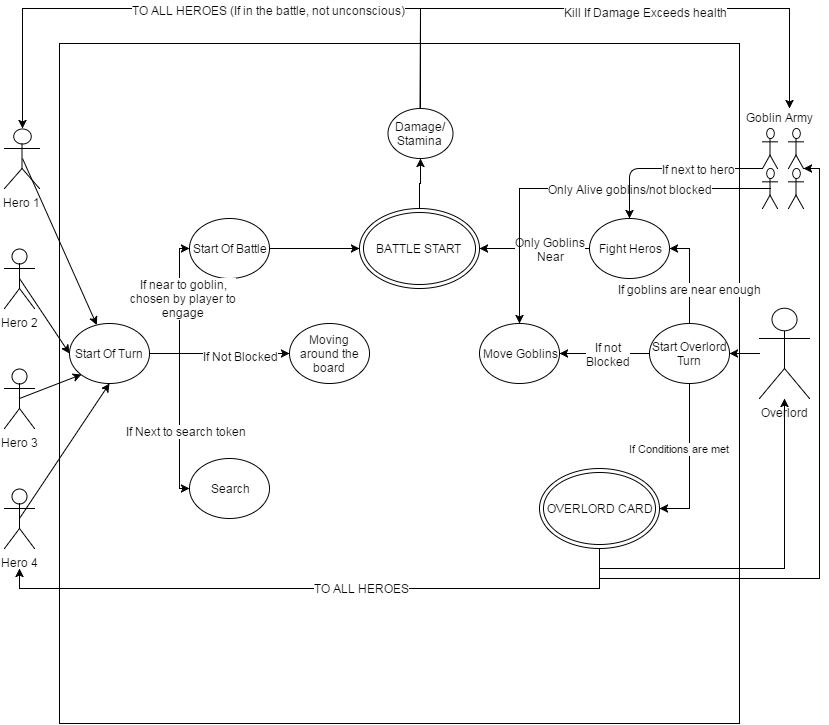

The diagram above was exported from draw.io. Its source (the exported page's mxGraphModel, read from the mxfile embedded in the PNG):
<mxGraphModel dx="1430" dy="720" grid="1" gridSize="10" guides="1" tooltips="1" connect="1" arrows="1" fold="1" page="1" pageScale="1" pageWidth="850" pageHeight="1100" background="#ffffff" math="0" shadow="0">
  <root>
    <mxCell id="0" />
    <mxCell id="1" parent="0" />
    <mxCell id="30ec579164e1487d-3" value="" style="whiteSpace=wrap;html=1;aspect=fixed;" parent="1" vertex="1">
      <mxGeometry x="80" y="75" width="680" height="680" as="geometry" />
    </mxCell>
    <mxCell id="30ec579164e1487d-4" value="Hero 1" style="shape=umlActor;verticalLabelPosition=bottom;labelBackgroundColor=#ffffff;verticalAlign=top;html=1;" parent="1" vertex="1">
      <mxGeometry x="25" y="160" width="35" height="60" as="geometry" />
    </mxCell>
    <mxCell id="30ec579164e1487d-5" value="Hero 2" style="shape=umlActor;verticalLabelPosition=bottom;labelBackgroundColor=#ffffff;verticalAlign=top;html=1;" parent="1" vertex="1">
      <mxGeometry x="25" y="280" width="30" height="60" as="geometry" />
    </mxCell>
    <mxCell id="30ec579164e1487d-6" style="edgeStyle=orthogonalEdgeStyle;rounded=0;html=1;exitX=0.5;exitY=0.5;exitPerimeter=0;entryX=0.5;entryY=0.5;entryPerimeter=0;jettySize=auto;orthogonalLoop=1;" parent="1" source="30ec579164e1487d-5" target="30ec579164e1487d-5" edge="1">
      <mxGeometry relative="1" as="geometry" />
    </mxCell>
    <mxCell id="30ec579164e1487d-7" value="Hero 3" style="shape=umlActor;verticalLabelPosition=bottom;labelBackgroundColor=#ffffff;verticalAlign=top;html=1;" parent="1" vertex="1">
      <mxGeometry x="25" y="400" width="30" height="60" as="geometry" />
    </mxCell>
    <mxCell id="30ec579164e1487d-8" value="Hero 4" style="shape=umlActor;verticalLabelPosition=bottom;labelBackgroundColor=#ffffff;verticalAlign=top;html=1;" parent="1" vertex="1">
      <mxGeometry x="25" y="520" width="30" height="60" as="geometry" />
    </mxCell>
    <mxCell id="30ec579164e1487d-69" style="edgeStyle=orthogonalEdgeStyle;rounded=0;html=1;exitX=1;exitY=0.5;jettySize=auto;orthogonalLoop=1;" parent="1" source="30ec579164e1487d-9" target="30ec579164e1487d-37" edge="1">
      <mxGeometry relative="1" as="geometry" />
    </mxCell>
    <mxCell id="30ec579164e1487d-9" value="Start Of Battle" style="ellipse;whiteSpace=wrap;html=1;" parent="1" vertex="1">
      <mxGeometry x="210" y="250" width="80" height="60" as="geometry" />
    </mxCell>
    <mxCell id="30ec579164e1487d-10" value="Moving around the board" style="ellipse;whiteSpace=wrap;html=1;" parent="1" vertex="1">
      <mxGeometry x="310" y="355" width="80" height="60" as="geometry" />
    </mxCell>
    <mxCell id="30ec579164e1487d-11" value="Search" style="ellipse;whiteSpace=wrap;html=1;" parent="1" vertex="1">
      <mxGeometry x="210" y="490" width="80" height="60" as="geometry" />
    </mxCell>
    <mxCell id="30ec579164e1487d-18" style="edgeStyle=orthogonalEdgeStyle;rounded=0;html=1;exitX=1;exitY=0.5;entryX=0;entryY=0.5;jettySize=auto;orthogonalLoop=1;" parent="1" source="30ec579164e1487d-12" target="30ec579164e1487d-9" edge="1">
      <mxGeometry relative="1" as="geometry">
        <Array as="points">
          <mxPoint x="200" y="385" />
          <mxPoint x="200" y="280" />
        </Array>
      </mxGeometry>
    </mxCell>
    <mxCell id="30ec579164e1487d-64" value="If near to goblin,&lt;div&gt;chosen by player to&lt;/div&gt;&lt;div&gt;engage&lt;/div&gt;" style="text;html=1;resizable=0;points=[];align=center;verticalAlign=middle;labelBackgroundColor=#ffffff;" parent="30ec579164e1487d-18" vertex="1" connectable="0">
      <mxGeometry x="0.1862" y="-3" relative="1" as="geometry">
        <mxPoint as="offset" />
      </mxGeometry>
    </mxCell>
    <mxCell id="30ec579164e1487d-19" style="edgeStyle=orthogonalEdgeStyle;rounded=0;html=1;exitX=1;exitY=0.5;entryX=0;entryY=0.5;jettySize=auto;orthogonalLoop=1;" parent="1" source="30ec579164e1487d-12" target="30ec579164e1487d-10" edge="1">
      <mxGeometry relative="1" as="geometry">
        <Array as="points">
          <mxPoint x="210" y="385" />
        </Array>
      </mxGeometry>
    </mxCell>
    <mxCell id="30ec579164e1487d-65" value="If Not Blocked" style="text;html=1;resizable=0;points=[];align=center;verticalAlign=middle;labelBackgroundColor=#ffffff;" parent="30ec579164e1487d-19" vertex="1" connectable="0">
      <mxGeometry x="0.3" y="-2" relative="1" as="geometry">
        <mxPoint as="offset" />
      </mxGeometry>
    </mxCell>
    <mxCell id="30ec579164e1487d-20" style="edgeStyle=orthogonalEdgeStyle;rounded=0;html=1;exitX=1;exitY=0.5;entryX=0;entryY=0.5;jettySize=auto;orthogonalLoop=1;" parent="1" source="30ec579164e1487d-12" target="30ec579164e1487d-11" edge="1">
      <mxGeometry relative="1" as="geometry">
        <Array as="points">
          <mxPoint x="200" y="385" />
          <mxPoint x="200" y="520" />
        </Array>
      </mxGeometry>
    </mxCell>
    <mxCell id="30ec579164e1487d-67" value="If Next to search token" style="text;html=1;resizable=0;points=[];align=center;verticalAlign=middle;labelBackgroundColor=#ffffff;" parent="30ec579164e1487d-20" vertex="1" connectable="0">
      <mxGeometry x="0.2258" y="6" relative="1" as="geometry">
        <mxPoint as="offset" />
      </mxGeometry>
    </mxCell>
    <mxCell id="30ec579164e1487d-12" value="Start Of Turn" style="ellipse;whiteSpace=wrap;html=1;" parent="1" vertex="1">
      <mxGeometry x="90" y="355" width="80" height="60" as="geometry" />
    </mxCell>
    <mxCell id="30ec579164e1487d-14" value="" style="endArrow=classic;html=1;exitX=0.5;exitY=0.5;exitPerimeter=0;" parent="1" source="30ec579164e1487d-4" target="30ec579164e1487d-12" edge="1">
      <mxGeometry width="50" height="50" relative="1" as="geometry">
        <mxPoint x="40" y="220" as="sourcePoint" />
        <mxPoint x="90" y="170" as="targetPoint" />
      </mxGeometry>
    </mxCell>
    <mxCell id="30ec579164e1487d-15" value="" style="endArrow=classic;html=1;exitX=0.5;exitY=0.5;exitPerimeter=0;entryX=0;entryY=0.5;" parent="1" source="30ec579164e1487d-5" target="30ec579164e1487d-12" edge="1">
      <mxGeometry width="50" height="50" relative="1" as="geometry">
        <mxPoint x="50" y="340" as="sourcePoint" />
        <mxPoint x="100" y="290" as="targetPoint" />
        <Array as="points" />
      </mxGeometry>
    </mxCell>
    <mxCell id="30ec579164e1487d-16" value="" style="endArrow=classic;html=1;exitX=0.5;exitY=0.5;exitPerimeter=0;entryX=0;entryY=1;" parent="1" source="30ec579164e1487d-7" target="30ec579164e1487d-12" edge="1">
      <mxGeometry width="50" height="50" relative="1" as="geometry">
        <mxPoint x="40" y="450" as="sourcePoint" />
        <mxPoint x="90" y="400" as="targetPoint" />
      </mxGeometry>
    </mxCell>
    <mxCell id="30ec579164e1487d-17" value="" style="endArrow=classic;html=1;exitX=0.5;exitY=0.5;exitPerimeter=0;entryX=0.5;entryY=1;" parent="1" source="30ec579164e1487d-8" target="30ec579164e1487d-12" edge="1">
      <mxGeometry width="50" height="50" relative="1" as="geometry">
        <mxPoint x="50" y="570" as="sourcePoint" />
        <mxPoint x="100" y="520" as="targetPoint" />
      </mxGeometry>
    </mxCell>
    <mxCell id="30ec579164e1487d-32" style="edgeStyle=orthogonalEdgeStyle;rounded=0;html=1;entryX=1;entryY=0.5;jettySize=auto;orthogonalLoop=1;" parent="1" source="30ec579164e1487d-28" target="30ec579164e1487d-31" edge="1">
      <mxGeometry relative="1" as="geometry" />
    </mxCell>
    <mxCell id="30ec579164e1487d-28" value="Overlord" style="shape=umlActor;verticalLabelPosition=bottom;labelBackgroundColor=#ffffff;verticalAlign=top;html=1;" parent="1" vertex="1">
      <mxGeometry x="780" y="340" width="50" height="90" as="geometry" />
    </mxCell>
    <mxCell id="30ec579164e1487d-35" style="edgeStyle=orthogonalEdgeStyle;rounded=0;html=1;exitX=0;exitY=0.5;jettySize=auto;orthogonalLoop=1;" parent="1" source="30ec579164e1487d-31" target="30ec579164e1487d-34" edge="1">
      <mxGeometry relative="1" as="geometry" />
    </mxCell>
    <mxCell id="30ec579164e1487d-63" value="If not&lt;div&gt;Blocked&lt;/div&gt;" style="text;html=1;resizable=0;points=[];align=center;verticalAlign=middle;labelBackgroundColor=#ffffff;" parent="30ec579164e1487d-35" vertex="1" connectable="0">
      <mxGeometry x="-0.2" y="2" relative="1" as="geometry">
        <mxPoint x="-6" y="-2" as="offset" />
      </mxGeometry>
    </mxCell>
    <mxCell id="30ec579164e1487d-36" style="edgeStyle=orthogonalEdgeStyle;rounded=0;html=1;exitX=0.5;exitY=0;entryX=1;entryY=0.5;jettySize=auto;orthogonalLoop=1;" parent="1" source="30ec579164e1487d-31" target="30ec579164e1487d-33" edge="1">
      <mxGeometry relative="1" as="geometry" />
    </mxCell>
    <mxCell id="30ec579164e1487d-62" value="If goblins are near enough" style="text;html=1;resizable=0;points=[];align=center;verticalAlign=middle;labelBackgroundColor=#ffffff;" parent="30ec579164e1487d-36" vertex="1" connectable="0">
      <mxGeometry x="0.0963" y="2" relative="1" as="geometry">
        <mxPoint x="2" y="17" as="offset" />
      </mxGeometry>
    </mxCell>
    <mxCell id="30ec579164e1487d-73" value="If Conditions are met" style="edgeStyle=orthogonalEdgeStyle;rounded=0;html=1;exitX=0.5;exitY=1;entryX=1;entryY=0.5;jettySize=auto;orthogonalLoop=1;" parent="1" source="30ec579164e1487d-31" target="30ec579164e1487d-72" edge="1">
      <mxGeometry x="0.7419" y="-60" relative="1" as="geometry">
        <mxPoint as="offset" />
      </mxGeometry>
    </mxCell>
    <mxCell id="30ec579164e1487d-31" value="Start Overlord Turn" style="ellipse;whiteSpace=wrap;html=1;" parent="1" vertex="1">
      <mxGeometry x="670" y="355" width="80" height="60" as="geometry" />
    </mxCell>
    <mxCell id="30ec579164e1487d-43" style="edgeStyle=orthogonalEdgeStyle;rounded=0;html=1;exitX=0;exitY=0.5;jettySize=auto;orthogonalLoop=1;" parent="1" source="30ec579164e1487d-33" target="30ec579164e1487d-37" edge="1">
      <mxGeometry relative="1" as="geometry" />
    </mxCell>
    <mxCell id="30ec579164e1487d-70" value="Only Goblins&lt;div&gt;Near&lt;/div&gt;" style="text;html=1;resizable=0;points=[];align=center;verticalAlign=middle;labelBackgroundColor=#ffffff;" parent="30ec579164e1487d-43" vertex="1" connectable="0">
      <mxGeometry x="-0.6286" relative="1" as="geometry">
        <mxPoint x="-20" as="offset" />
      </mxGeometry>
    </mxCell>
    <mxCell id="30ec579164e1487d-33" value="Fight Heros" style="ellipse;whiteSpace=wrap;html=1;" parent="1" vertex="1">
      <mxGeometry x="610" y="250" width="80" height="60" as="geometry" />
    </mxCell>
    <mxCell id="30ec579164e1487d-34" value="Move Goblins" style="ellipse;whiteSpace=wrap;html=1;" parent="1" vertex="1">
      <mxGeometry x="500" y="355" width="80" height="60" as="geometry" />
    </mxCell>
    <mxCell id="30ec579164e1487d-44" style="edgeStyle=orthogonalEdgeStyle;rounded=0;html=1;exitX=0.5;exitY=0;entryX=0.5;entryY=1;jettySize=auto;orthogonalLoop=1;" parent="1" source="30ec579164e1487d-37" target="30ec579164e1487d-38" edge="1">
      <mxGeometry relative="1" as="geometry" />
    </mxCell>
    <mxCell id="30ec579164e1487d-37" value="BATTLE START" style="ellipse;shape=doubleEllipse;whiteSpace=wrap;html=1;" parent="1" vertex="1">
      <mxGeometry x="380" y="240" width="120" height="80" as="geometry" />
    </mxCell>
    <mxCell id="30ec579164e1487d-39" style="edgeStyle=orthogonalEdgeStyle;rounded=0;html=1;entryX=0.5;entryY=0;entryPerimeter=0;jettySize=auto;orthogonalLoop=1;" parent="1" source="30ec579164e1487d-38" target="30ec579164e1487d-4" edge="1">
      <mxGeometry relative="1" as="geometry">
        <Array as="points">
          <mxPoint x="441" y="40" />
          <mxPoint x="43" y="40" />
        </Array>
      </mxGeometry>
    </mxCell>
    <mxCell id="30ec579164e1487d-81" value="TO ALL HEROES (If in the battle, not unconscious)" style="text;html=1;resizable=0;points=[];align=center;verticalAlign=middle;labelBackgroundColor=#ffffff;" parent="30ec579164e1487d-39" vertex="1" connectable="0">
      <mxGeometry x="-0.1845" y="1" relative="1" as="geometry">
        <mxPoint as="offset" />
      </mxGeometry>
    </mxCell>
    <mxCell id="30ec579164e1487d-55" style="edgeStyle=orthogonalEdgeStyle;rounded=0;html=1;exitX=0.5;exitY=0;jettySize=auto;orthogonalLoop=1;" parent="1" source="30ec579164e1487d-38" edge="1">
      <mxGeometry relative="1" as="geometry">
        <mxPoint x="810" y="140" as="targetPoint" />
        <Array as="points">
          <mxPoint x="441" y="40" />
          <mxPoint x="810" y="40" />
        </Array>
      </mxGeometry>
    </mxCell>
    <mxCell id="30ec579164e1487d-56" value="Kill If Damage Exceeds health" style="text;html=1;resizable=0;points=[];align=center;verticalAlign=middle;labelBackgroundColor=#ffffff;" parent="30ec579164e1487d-55" vertex="1" connectable="0">
      <mxGeometry x="0.1424" y="-3" relative="1" as="geometry">
        <mxPoint as="offset" />
      </mxGeometry>
    </mxCell>
    <mxCell id="30ec579164e1487d-38" value="Damage/ Stamina" style="ellipse;whiteSpace=wrap;html=1;" parent="1" vertex="1">
      <mxGeometry x="408" y="140" width="65" height="50" as="geometry" />
    </mxCell>
    <mxCell id="30ec579164e1487d-66" style="edgeStyle=orthogonalEdgeStyle;rounded=0;html=1;exitX=0.5;exitY=0.5;exitPerimeter=0;jettySize=auto;orthogonalLoop=1;" parent="1" source="30ec579164e1487d-46" target="30ec579164e1487d-34" edge="1">
      <mxGeometry relative="1" as="geometry" />
    </mxCell>
    <mxCell id="30ec579164e1487d-71" value="Only Alive goblins/not blocked" style="text;html=1;resizable=0;points=[];align=center;verticalAlign=middle;labelBackgroundColor=#ffffff;" parent="30ec579164e1487d-66" vertex="1" connectable="0">
      <mxGeometry x="-0.5078" y="3" relative="1" as="geometry">
        <mxPoint x="-46" y="-3" as="offset" />
      </mxGeometry>
    </mxCell>
    <mxCell id="30ec579164e1487d-46" value="" style="shape=umlActor;verticalLabelPosition=bottom;labelBackgroundColor=#ffffff;verticalAlign=top;html=1;" parent="1" vertex="1">
      <mxGeometry x="783" y="200" width="15" height="40" as="geometry" />
    </mxCell>
    <mxCell id="30ec579164e1487d-47" value="" style="shape=umlActor;verticalLabelPosition=bottom;labelBackgroundColor=#ffffff;verticalAlign=top;html=1;" parent="1" vertex="1">
      <mxGeometry x="809" y="200" width="15" height="40" as="geometry" />
    </mxCell>
    <mxCell id="30ec579164e1487d-48" value="" style="shape=umlActor;verticalLabelPosition=bottom;labelBackgroundColor=#ffffff;verticalAlign=top;html=1;" parent="1" vertex="1">
      <mxGeometry x="783" y="160" width="15" height="40" as="geometry" />
    </mxCell>
    <mxCell id="30ec579164e1487d-49" value="" style="shape=umlActor;verticalLabelPosition=bottom;labelBackgroundColor=#ffffff;verticalAlign=top;html=1;" parent="1" vertex="1">
      <mxGeometry x="809" y="160" width="15" height="40" as="geometry" />
    </mxCell>
    <mxCell id="30ec579164e1487d-54" style="edgeStyle=orthogonalEdgeStyle;rounded=0;html=1;exitX=0.5;exitY=0.5;exitPerimeter=0;entryX=0.5;entryY=0.5;entryPerimeter=0;jettySize=auto;orthogonalLoop=1;" parent="1" source="30ec579164e1487d-47" target="30ec579164e1487d-47" edge="1">
      <mxGeometry relative="1" as="geometry" />
    </mxCell>
    <mxCell id="30ec579164e1487d-57" value="Goblin Army" style="text;html=1;resizable=0;points=[];autosize=1;align=left;verticalAlign=top;spacingTop=-4;" parent="1" vertex="1">
      <mxGeometry x="765" y="140" width="80" height="20" as="geometry" />
    </mxCell>
    <mxCell id="30ec579164e1487d-58" style="edgeStyle=orthogonalEdgeStyle;rounded=0;html=1;exitX=1;exitY=0.3333333333333333;exitPerimeter=0;entryX=1;entryY=0.3333333333333333;entryPerimeter=0;jettySize=auto;orthogonalLoop=1;" parent="1" source="30ec579164e1487d-49" target="30ec579164e1487d-49" edge="1">
      <mxGeometry relative="1" as="geometry" />
    </mxCell>
    <mxCell id="30ec579164e1487d-60" value="" style="endArrow=classic;html=1;entryX=0.5;entryY=0;exitX=0;exitY=1;exitPerimeter=0;" parent="1" source="30ec579164e1487d-48" target="30ec579164e1487d-33" edge="1">
      <mxGeometry width="50" height="50" relative="1" as="geometry">
        <mxPoint x="741" y="215" as="sourcePoint" />
        <mxPoint x="791" y="165" as="targetPoint" />
        <Array as="points">
          <mxPoint x="650" y="200" />
        </Array>
      </mxGeometry>
    </mxCell>
    <mxCell id="30ec579164e1487d-61" value="If next to hero" style="text;html=1;resizable=0;points=[];align=center;verticalAlign=middle;labelBackgroundColor=#ffffff;" parent="30ec579164e1487d-60" vertex="1" connectable="0">
      <mxGeometry x="-0.3004" relative="1" as="geometry">
        <mxPoint as="offset" />
      </mxGeometry>
    </mxCell>
    <mxCell id="30ec579164e1487d-77" style="edgeStyle=orthogonalEdgeStyle;rounded=0;html=1;exitX=0.5;exitY=1;jettySize=auto;orthogonalLoop=1;" parent="1" source="30ec579164e1487d-72" edge="1">
      <mxGeometry relative="1" as="geometry">
        <mxPoint x="40" y="600" as="targetPoint" />
        <Array as="points">
          <mxPoint x="620" y="620" />
          <mxPoint x="40" y="620" />
        </Array>
      </mxGeometry>
    </mxCell>
    <mxCell id="30ec579164e1487d-80" value="TO ALL HEROES" style="text;html=1;resizable=0;points=[];align=center;verticalAlign=middle;labelBackgroundColor=#ffffff;" parent="30ec579164e1487d-77" vertex="1" connectable="0">
      <mxGeometry x="-0.1312" y="-1" relative="1" as="geometry">
        <mxPoint as="offset" />
      </mxGeometry>
    </mxCell>
    <mxCell id="30ec579164e1487d-78" style="edgeStyle=orthogonalEdgeStyle;rounded=0;html=1;exitX=0.5;exitY=1;jettySize=auto;orthogonalLoop=1;" parent="1" source="30ec579164e1487d-72" target="30ec579164e1487d-28" edge="1">
      <mxGeometry relative="1" as="geometry" />
    </mxCell>
    <mxCell id="30ec579164e1487d-79" style="edgeStyle=orthogonalEdgeStyle;rounded=0;html=1;exitX=0.5;exitY=1;jettySize=auto;orthogonalLoop=1;entryX=1;entryY=1;entryPerimeter=0;" parent="1" source="30ec579164e1487d-72" target="30ec579164e1487d-49" edge="1">
      <mxGeometry relative="1" as="geometry">
        <mxPoint x="840" y="200" as="targetPoint" />
        <Array as="points">
          <mxPoint x="620" y="610" />
          <mxPoint x="840" y="610" />
          <mxPoint x="840" y="200" />
        </Array>
      </mxGeometry>
    </mxCell>
    <mxCell id="30ec579164e1487d-72" value="OVERLORD CARD" style="ellipse;shape=doubleEllipse;whiteSpace=wrap;html=1;" parent="1" vertex="1">
      <mxGeometry x="560" y="500" width="120" height="80" as="geometry" />
    </mxCell>
  </root>
</mxGraphModel>